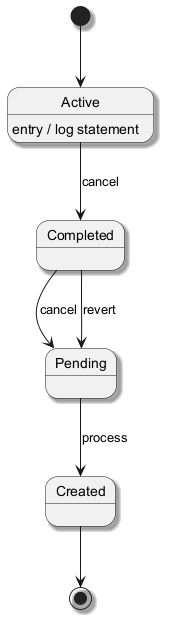

The diagram above was rendered by PlantUML. Its source (embedded in the PNG):
@startuml
skinparam backgroundColor #FFFFFF
skinparam classBackgroundColor #F1F8E9
skinparam classBorderColor #33691E
skinparam shadowing true
[*] --> Active
Active --> Completed : cancel
Active : entry / log statement
Completed --> Pending : cancel
Pending --> Created : process
Completed --> Pending : revert
Created --> [*]
@enduml